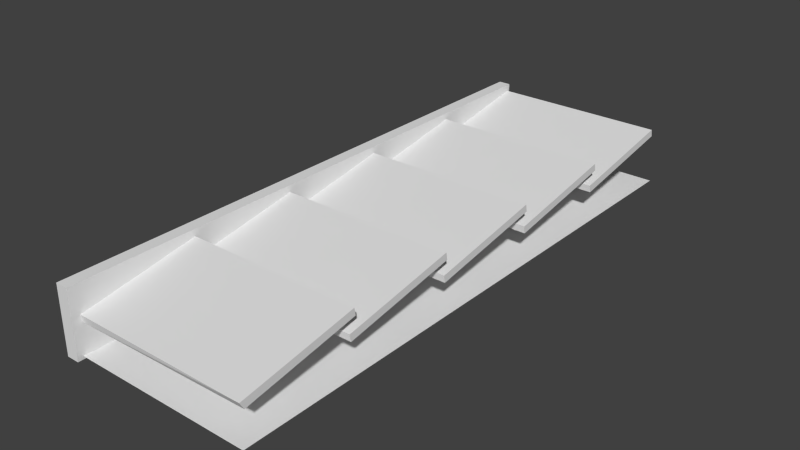 # Source: slide.blend  (saved by Blender 2.74.0; exported with 4.5.12 LTS)
import bpy
from mathutils import Matrix  # noqa: F401  (used for matrix-valued properties, if any)

bpy.ops.wm.read_factory_settings(use_empty=True)
scene = bpy.context.scene
scene.name = 'Scene'

# ---- collections
col_collection_1 = bpy.data.collections.new('Collection 1'); scene.collection.children.link(col_collection_1)

# ---- materials (node trees are filled in below, after node groups)
mat_material = bpy.data.materials.new('Material')
mat_material.alpha_threshold = 0.0
mat_material.use_transparent_shadow = False
mat_material.roughness = 0.5

# ---- material node trees

# ---- world
world_world = bpy.data.worlds.new('World'); scene.world = world_world
world_world.color = (0.05088, 0.05088, 0.05088)
world_world.use_sun_shadow = False
world_world.sun_shadow_jitter_overblur = 0.0
world_world.cycles.sampling_method = 'MANUAL'
world_world.cycles.sample_map_resolution = 256

# ---- meshes
me_cube_014 = bpy.data.meshes.new('Cube.014')
me_cube_014.from_pydata([(-1.5, -1.0, -0.0625), (-1.5, 1.0, -0.0625), (1.5, 1.0, -0.0625), (1.5, -1.0, -0.0625), (-1.5, -1.0, 0.0625), (-1.5, 1.0, 0.0625), (1.5, 1.0, 0.0625), (1.5, -1.0, 0.0625)], [], [(4, 5, 1, 0), (5, 6, 2, 1), (6, 7, 3, 2), (7, 4, 0, 3), (0, 1, 2, 3), (7, 6, 5, 4)])
_uv = me_cube_014.uv_layers.new(name='UVMap')
_uv.uv.foreach_set('vector', [0.002643, 1.068, 0.459, 1.068, 0.459, 1.097, 0.002643, 1.097, -0.01224, 1.082, 0.6724, 1.082, 0.6724, 1.111, -0.01224, 1.111, 0.9009, 1.168, 0.4445, 1.168, 0.4445, 1.14, 0.9009, 1.14, 0.6724, 1.14, -0.01224, 1.14, -0.01224, 1.111, 0.6724, 1.111, -0.02712, 1.675, -0.02712, 1.218, 0.6575, 1.218, 0.6575, 1.675, 0.5, 0.0, 0.5, 0.25, 0.25, 0.25, 0.25, 0.0])
me_cube_014.materials.append(None)
me_cube_014.use_remesh_preserve_volume = False
me_cube_014.use_remesh_preserve_attributes = False
me_cube_014.use_mirror_vertex_groups = False
me_cube_014.update()
me_cube_013 = bpy.data.meshes.new('Cube.013')
me_cube_013.from_pydata([(-1.5, -1.0, -0.0625), (-1.5, 1.0, -0.0625), (1.5, 1.0, -0.0625), (1.5, -1.0, -0.0625), (-1.5, -1.0, 0.0625), (-1.5, 1.0, 0.0625), (1.5, 1.0, 0.0625), (1.5, -1.0, 0.0625)], [], [(4, 5, 1, 0), (5, 6, 2, 1), (6, 7, 3, 2), (7, 4, 0, 3), (0, 1, 2, 3), (7, 6, 5, 4)])
_uv = me_cube_013.uv_layers.new(name='UVMap')
_uv.uv.foreach_set('vector', [0.005123, 1.063, 0.4615, 1.063, 0.4615, 1.092, 0.005123, 1.092, 0.005123, 1.462, 0.6897, 1.462, 0.6897, 1.49, 0.005123, 1.49, 0.9182, 1.548, 0.4618, 1.548, 0.4618, 1.519, 0.9182, 1.519, 0.6897, 1.519, 0.005123, 1.519, 0.005123, 1.491, 0.6897, 1.491, 0.005123, 1.461, 0.005123, 1.005, 0.6897, 1.005, 0.6897, 1.461, 0.25, 0.75, 0.25, 1.0, 0.0, 1.0, 0.0, 0.75])
me_cube_013.materials.append(None)
me_cube_013.use_remesh_preserve_volume = False
me_cube_013.use_remesh_preserve_attributes = False
me_cube_013.use_mirror_vertex_groups = False
me_cube_013.update()
me_cube_011 = bpy.data.meshes.new('Cube.011')
me_cube_011.from_pydata([(-1.5, -1.0, -0.0625), (-1.5, 1.0, -0.0625), (1.5, 1.0, -0.0625), (1.5, -1.0, -0.0625), (-1.5, -1.0, 0.0625), (-1.5, 1.0, 0.0625), (1.5, 1.0, 0.0625), (1.5, -1.0, 0.0625)], [], [(4, 5, 1, 0), (5, 6, 2, 1), (6, 7, 3, 2), (7, 4, 0, 3), (0, 1, 2, 3), (7, 6, 5, 4)])
_uv = me_cube_011.uv_layers.new(name='UVMap')
_uv.uv.foreach_set('vector', [-0.002318, 1.14, 0.4541, 1.14, 0.4541, 1.168, -0.002318, 1.168, -0.0172, 1.119, 0.6674, 1.119, 0.6674, 1.148, -0.0172, 1.148, 0.9158, 1.555, 0.4594, 1.555, 0.4594, 1.527, 0.9158, 1.527, 0.6872, 1.527, 0.002643, 1.527, 0.002643, 1.498, 0.6872, 1.498, 0.002643, 1.469, 0.002643, 1.012, 0.6872, 1.012, 0.6872, 1.469, 0.25, 0.5, 0.25, 0.75, 0.0, 0.75, 0.0, 0.5])
me_cube_011.materials.append(None)
me_cube_011.use_remesh_preserve_volume = False
me_cube_011.use_remesh_preserve_attributes = False
me_cube_011.use_mirror_vertex_groups = False
me_cube_011.update()
me_cube_010 = bpy.data.meshes.new('Cube.010')
me_cube_010.from_pydata([(-1.5, -1.0, -0.0625), (-1.5, 1.0, -0.0625), (1.5, 1.0, -0.0625), (1.5, -1.0, -0.0625), (-1.5, -1.0, 0.0625), (-1.5, 1.0, 0.0625), (1.5, 1.0, 0.0625), (1.5, -1.0, 0.0625)], [], [(4, 5, 1, 0), (5, 6, 2, 1), (6, 7, 3, 2), (7, 4, 0, 3), (0, 1, 2, 3), (7, 6, 5, 4)])
_uv = me_cube_010.uv_layers.new(name='UVMap')
_uv.uv.foreach_set('vector', [-0.004798, 1.519, 0.4516, 1.519, 0.4516, 1.548, -0.004798, 1.548, -0.004798, 1.462, 0.6798, 1.462, 0.6798, 1.49, -0.004798, 1.49, 0.9083, 1.548, 0.4519, 1.548, 0.4519, 1.519, 0.9083, 1.519, 0.6773, 1.266, -0.007278, 1.266, -0.007278, 1.238, 0.6773, 1.238, -0.004798, 1.461, -0.004798, 1.005, 0.6798, 1.005, 0.6798, 1.461, 0.25, 0.25, 0.25, 0.5, 0.0, 0.5, 0.0, 0.25])
me_cube_010.materials.append(None)
me_cube_010.use_remesh_preserve_volume = False
me_cube_010.use_remesh_preserve_attributes = False
me_cube_010.use_mirror_vertex_groups = False
me_cube_010.update()
me_cube_009 = bpy.data.meshes.new('Cube.009')
me_cube_009.from_pydata([(-1.5, -1.0, -0.0625), (-1.5, 1.0, -0.0625), (1.5, 1.0, -0.0625), (1.5, -0.9523, -0.07086), (-1.5, -1.0, 0.0625), (-1.5, 1.0, 0.0625), (1.5, 1.0, 0.0625), (1.5, -1.0, 0.0625)], [], [(4, 5, 1, 0), (5, 6, 2, 1), (6, 7, 3, 2), (7, 4, 0, 3), (0, 1, 2, 3), (7, 6, 5, 4)])
_uv = me_cube_009.uv_layers.new(name='UVMap')
_uv.uv.foreach_set('vector', [0.4543, 0.9696, 0.9082, 0.9696, 0.9082, 0.9979, 0.4543, 0.9979, 0.0001632, 0.9409, 0.6809, 0.9409, 0.6809, 0.9692, 0.0001632, 0.9692, 0.454, 0.9998, 0.0001632, 0.9998, 0.01098, 0.9696, 0.454, 0.9715, 0.6809, 0.9406, 0.0001632, 0.9405, 0.0001641, 0.9122, 0.681, 0.9084, 0.0001632, 0.4539, 0.007375, 0.0001632, 0.688, 0.01098, 0.681, 0.4539, 0.6809, 0.4543, 0.6809, 0.9081, 0.0001632, 0.9081, 0.0001632, 0.4543])
me_cube_009.materials.append(None)
me_cube_009.use_remesh_preserve_volume = False
me_cube_009.use_remesh_preserve_attributes = False
me_cube_009.use_mirror_vertex_groups = False
me_cube_009.update()
me_plane_001 = bpy.data.meshes.new('Plane.001')
me_plane_001.from_pydata([(-1.564, -4.832, 0.0), (1.564, -4.832, 0.0), (-1.564, 4.832, 0.0), (1.564, 4.832, 0.0)], [], [(0, 1, 3, 2)])
_uv = me_plane_001.uv_layers.new(name='UVMap')
_uv.uv.foreach_set('vector', [0.9967, 0.9942, 0.673, 0.9942, 0.673, -0.005712, 0.9967, -0.005713])
me_plane_001.materials.append(None)
me_plane_001.use_remesh_preserve_volume = False
me_plane_001.use_remesh_preserve_attributes = False
me_plane_001.use_mirror_vertex_groups = False
me_plane_001.update()
me_cube_001 = bpy.data.meshes.new('Cube.001')
me_cube_001.from_pydata([(-0.1064, -4.88, 0.5624), (-0.1064, 4.88, 0.5624), (0.1064, 4.88, 0.5624), (0.1064, -4.88, 0.5624), (-0.1064, -4.88, -0.5624), (-0.1064, 4.88, -0.5624), (0.1064, 4.88, -0.5624), (0.1064, -4.88, -0.5624)], [], [(4, 5, 1, 0), (5, 6, 2, 1), (6, 7, 3, 2), (7, 4, 0, 3), (0, 1, 2, 3), (7, 6, 5, 4)])
_uv = me_cube_001.uv_layers.new(name='UVMap')
_uv.uv.foreach_set('vector', [0.7241, 0.9952, 0.7241, -0.004586, 0.8393, -0.004586, 0.8393, 0.9952, 0.999, 0.9732, 0.999, 0.9514, 1.114, 0.9514, 1.114, 0.9732, 0.9548, -0.004586, 0.9548, 0.9952, 0.8395, 0.9952, 0.8395, -0.004586, 0.999, 0.9952, 0.999, 0.9734, 1.114, 0.9734, 1.114, 0.9952, 0.977, 0.9952, 0.977, -0.004587, 0.9988, -0.004587, 0.9988, 0.9952, 0.955, 0.9952, 0.955, -0.004587, 0.9768, -0.004587, 0.9768, 0.9952])
me_cube_001.materials.append(mat_material)
me_cube_001.use_remesh_preserve_volume = False
me_cube_001.use_remesh_preserve_attributes = False
me_cube_001.use_mirror_vertex_groups = False
me_cube_001.update()

# ---- objects
ob_cube_006 = bpy.data.objects.new('Cube.006', me_cube_014)
ob_cube_005 = bpy.data.objects.new('Cube.005', me_cube_013)
ob_cube_003 = bpy.data.objects.new('Cube.003', me_cube_011)
ob_cube_002 = bpy.data.objects.new('Cube.002', me_cube_010)
ob_cube_001 = bpy.data.objects.new('Cube.001', me_cube_009)
ob_plane = bpy.data.objects.new('Plane', me_plane_001)
ob_cube = bpy.data.objects.new('Cube', me_cube_001)

# ---- transforms, parenting, visibility, modifiers, constraints
ob_cube_006.location = (0.0, 3.91, 0.1983)
ob_cube_006.rotation_euler = (0.1735, 3.833e-17, 3.334e-18)
ob_cube_006.lineart.crease_threshold = 0.0
ob_cube_005.location = (0.0, 2.044, 0.2)
ob_cube_005.rotation_euler = (0.1735, 3.833e-17, 3.334e-18)
ob_cube_005.lineart.crease_threshold = 0.0
ob_cube_003.location = (-0.01275, 0.1156, 0.2)
ob_cube_003.rotation_euler = (0.1735, 3.833e-17, 3.334e-18)
ob_cube_003.lineart.crease_threshold = 0.0
ob_cube_002.location = (-0.01275, -1.812, 0.1997)
ob_cube_002.rotation_euler = (0.1735, 3.833e-17, 3.334e-18)
ob_cube_002.lineart.crease_threshold = 0.0
ob_cube_001.location = (-0.01275, -3.684, 0.2)
ob_cube_001.rotation_euler = (0.1735, 3.833e-17, 3.334e-18)
ob_cube_001.lineart.crease_threshold = 0.0
ob_plane.location = (-0.0177, 0.1062, -0.5275)
ob_plane.lineart.crease_threshold = 0.0
ob_cube.location = (-1.604, 0.05906, -0.01458)
ob_cube.lineart.crease_threshold = 0.0

# ---- collection membership
col_collection_1.objects.link(ob_cube_006)
col_collection_1.objects.link(ob_cube_005)
col_collection_1.objects.link(ob_cube_003)
col_collection_1.objects.link(ob_cube_002)
col_collection_1.objects.link(ob_cube_001)
col_collection_1.objects.link(ob_plane)
col_collection_1.objects.link(ob_cube)

# ---- scene / render settings (as saved in the file)
scene.frame_start = 1; scene.frame_end = 100; scene.frame_set(98)
scene.render.engine = 'BLENDER_EEVEE_NEXT'
scene.render.resolution_percentage = 50
scene.render.dither_intensity = 0.0
scene.cycles.use_denoising = False
scene.cycles.samples = 576
scene.cycles.sampling_pattern = 'TABULATED_SOBOL'
scene.cycles.light_sampling_threshold = 0.0
scene.cycles.use_adaptive_sampling = False
scene.cycles.use_light_tree = False
scene.cycles.blur_glossy = 0.0
scene.cycles.volume_bounces = 1
scene.cycles.pixel_filter_type = 'GAUSSIAN'
scene.cycles.sample_clamp_indirect = 0.0
scene.view_settings.view_transform = 'Standard'
bpy.context.view_layer.update()

# ---- added for rendering (the .blend has no active camera and no usable light): camera, sun
cam_auto = bpy.data.cameras.new('AutoCamera')
cam_auto.lens = 50.0
cam_auto.sensor_width = 36.0
cam_auto.clip_end = 1000.0
ob_auto_camera = bpy.data.objects.new('AutoCamera', cam_auto)
scene.collection.objects.link(ob_auto_camera)
ob_auto_camera.location = (9.4939, -11.4322, 7.64623)
ob_auto_camera.rotation_euler = (1.09748, -7.21219e-08, 0.694738)
scene.camera = ob_auto_camera
light_auto_sun = bpy.data.lights.new('AutoSun', 'SUN')
light_auto_sun.energy = 3.0
light_auto_sun.angle = 0.0523599
ob_auto_sun = bpy.data.objects.new('AutoSun', light_auto_sun)
scene.collection.objects.link(ob_auto_sun)
ob_auto_sun.rotation_euler = (0.872665, 0.174533, 0.523599)
bpy.context.view_layer.update()
